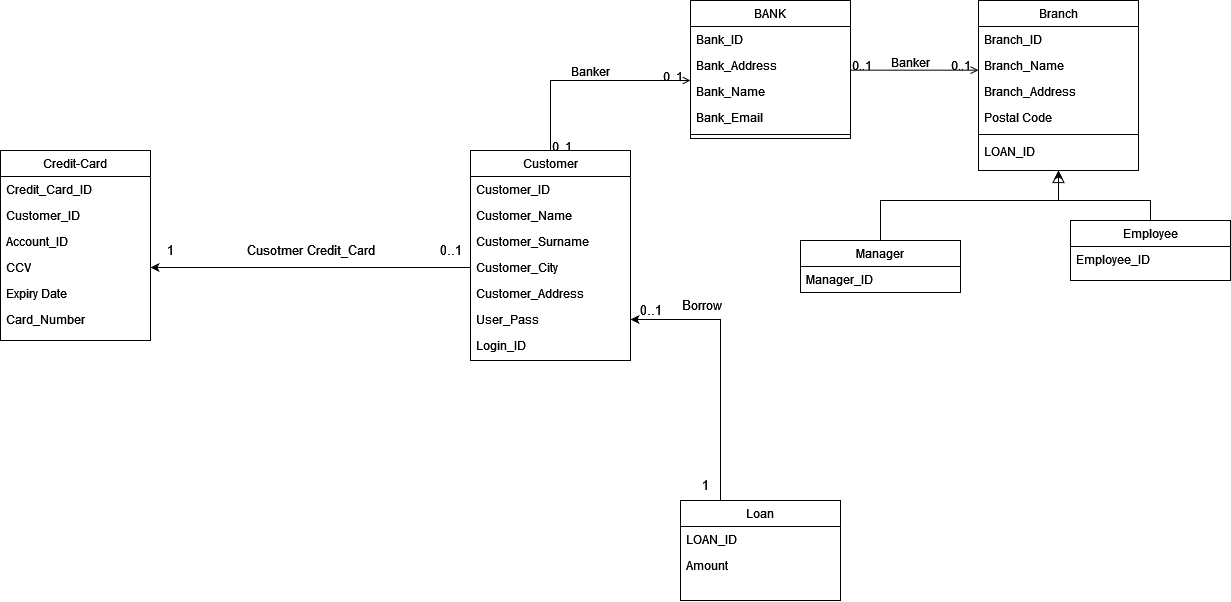

The diagram above was exported from draw.io. Its source (the exported page's mxGraphModel, read from the mxfile embedded in the PNG):
<mxGraphModel dx="2557" dy="927" grid="1" gridSize="10" guides="1" tooltips="1" connect="1" arrows="1" fold="1" page="1" pageScale="1" pageWidth="827" pageHeight="1169" math="0" shadow="0">
  <root>
    <mxCell id="WIyWlLk6GJQsqaUBKTNV-0" />
    <mxCell id="WIyWlLk6GJQsqaUBKTNV-1" parent="WIyWlLk6GJQsqaUBKTNV-0" />
    <mxCell id="zkfFHV4jXpPFQw0GAbJ--0" value="BANK" style="swimlane;fontStyle=0;align=center;verticalAlign=top;childLayout=stackLayout;horizontal=1;startSize=26;horizontalStack=0;resizeParent=1;resizeLast=0;collapsible=1;marginBottom=0;rounded=0;shadow=0;strokeWidth=1;" parent="WIyWlLk6GJQsqaUBKTNV-1" vertex="1">
      <mxGeometry x="220" y="120" width="160" height="138" as="geometry">
        <mxRectangle x="230" y="140" width="160" height="26" as="alternateBounds" />
      </mxGeometry>
    </mxCell>
    <mxCell id="zkfFHV4jXpPFQw0GAbJ--1" value="Bank_ID" style="text;align=left;verticalAlign=top;spacingLeft=4;spacingRight=4;overflow=hidden;rotatable=0;points=[[0,0.5],[1,0.5]];portConstraint=eastwest;" parent="zkfFHV4jXpPFQw0GAbJ--0" vertex="1">
      <mxGeometry y="26" width="160" height="26" as="geometry" />
    </mxCell>
    <mxCell id="zkfFHV4jXpPFQw0GAbJ--2" value="Bank_Address" style="text;align=left;verticalAlign=top;spacingLeft=4;spacingRight=4;overflow=hidden;rotatable=0;points=[[0,0.5],[1,0.5]];portConstraint=eastwest;rounded=0;shadow=0;html=0;" parent="zkfFHV4jXpPFQw0GAbJ--0" vertex="1">
      <mxGeometry y="52" width="160" height="26" as="geometry" />
    </mxCell>
    <mxCell id="zkfFHV4jXpPFQw0GAbJ--3" value="Bank_Name" style="text;align=left;verticalAlign=top;spacingLeft=4;spacingRight=4;overflow=hidden;rotatable=0;points=[[0,0.5],[1,0.5]];portConstraint=eastwest;rounded=0;shadow=0;html=0;" parent="zkfFHV4jXpPFQw0GAbJ--0" vertex="1">
      <mxGeometry y="78" width="160" height="26" as="geometry" />
    </mxCell>
    <mxCell id="zkfFHV4jXpPFQw0GAbJ--5" value="Bank_Email&#10;" style="text;align=left;verticalAlign=top;spacingLeft=4;spacingRight=4;overflow=hidden;rotatable=0;points=[[0,0.5],[1,0.5]];portConstraint=eastwest;" parent="zkfFHV4jXpPFQw0GAbJ--0" vertex="1">
      <mxGeometry y="104" width="160" height="26" as="geometry" />
    </mxCell>
    <mxCell id="zkfFHV4jXpPFQw0GAbJ--4" value="" style="line;html=1;strokeWidth=1;align=left;verticalAlign=middle;spacingTop=-1;spacingLeft=3;spacingRight=3;rotatable=0;labelPosition=right;points=[];portConstraint=eastwest;" parent="zkfFHV4jXpPFQw0GAbJ--0" vertex="1">
      <mxGeometry y="130" width="160" height="8" as="geometry" />
    </mxCell>
    <mxCell id="xwFx3Qs3nOzu9Z1f2gW7-0" style="edgeStyle=orthogonalEdgeStyle;rounded=0;orthogonalLoop=1;jettySize=auto;html=1;exitX=0.5;exitY=0;exitDx=0;exitDy=0;entryX=0.5;entryY=1;entryDx=0;entryDy=0;" edge="1" parent="WIyWlLk6GJQsqaUBKTNV-1" source="zkfFHV4jXpPFQw0GAbJ--6" target="zkfFHV4jXpPFQw0GAbJ--17">
      <mxGeometry relative="1" as="geometry">
        <Array as="points">
          <mxPoint x="680" y="320" />
          <mxPoint x="588" y="320" />
        </Array>
      </mxGeometry>
    </mxCell>
    <mxCell id="zkfFHV4jXpPFQw0GAbJ--6" value="Employee" style="swimlane;fontStyle=0;align=center;verticalAlign=top;childLayout=stackLayout;horizontal=1;startSize=26;horizontalStack=0;resizeParent=1;resizeLast=0;collapsible=1;marginBottom=0;rounded=0;shadow=0;strokeWidth=1;" parent="WIyWlLk6GJQsqaUBKTNV-1" vertex="1">
      <mxGeometry x="600" y="340" width="160" height="60" as="geometry">
        <mxRectangle x="130" y="380" width="160" height="26" as="alternateBounds" />
      </mxGeometry>
    </mxCell>
    <mxCell id="zkfFHV4jXpPFQw0GAbJ--7" value="Employee_ID" style="text;align=left;verticalAlign=top;spacingLeft=4;spacingRight=4;overflow=hidden;rotatable=0;points=[[0,0.5],[1,0.5]];portConstraint=eastwest;" parent="zkfFHV4jXpPFQw0GAbJ--6" vertex="1">
      <mxGeometry y="26" width="160" height="26" as="geometry" />
    </mxCell>
    <mxCell id="zkfFHV4jXpPFQw0GAbJ--13" value="Manager" style="swimlane;fontStyle=0;align=center;verticalAlign=top;childLayout=stackLayout;horizontal=1;startSize=26;horizontalStack=0;resizeParent=1;resizeLast=0;collapsible=1;marginBottom=0;rounded=0;shadow=0;strokeWidth=1;" parent="WIyWlLk6GJQsqaUBKTNV-1" vertex="1">
      <mxGeometry x="330" y="360" width="160" height="52" as="geometry">
        <mxRectangle x="340" y="380" width="170" height="26" as="alternateBounds" />
      </mxGeometry>
    </mxCell>
    <mxCell id="zkfFHV4jXpPFQw0GAbJ--14" value="Manager_ID" style="text;align=left;verticalAlign=top;spacingLeft=4;spacingRight=4;overflow=hidden;rotatable=0;points=[[0,0.5],[1,0.5]];portConstraint=eastwest;" parent="zkfFHV4jXpPFQw0GAbJ--13" vertex="1">
      <mxGeometry y="26" width="160" height="26" as="geometry" />
    </mxCell>
    <mxCell id="zkfFHV4jXpPFQw0GAbJ--16" value="" style="endArrow=block;endSize=10;endFill=0;shadow=0;strokeWidth=1;rounded=0;edgeStyle=elbowEdgeStyle;elbow=vertical;entryX=0.5;entryY=1;entryDx=0;entryDy=0;" parent="WIyWlLk6GJQsqaUBKTNV-1" source="zkfFHV4jXpPFQw0GAbJ--13" target="zkfFHV4jXpPFQw0GAbJ--17" edge="1">
      <mxGeometry width="160" relative="1" as="geometry">
        <mxPoint x="210" y="373" as="sourcePoint" />
        <mxPoint x="310" y="271" as="targetPoint" />
        <Array as="points">
          <mxPoint x="590" y="320" />
        </Array>
      </mxGeometry>
    </mxCell>
    <mxCell id="zkfFHV4jXpPFQw0GAbJ--17" value="Branch" style="swimlane;fontStyle=0;align=center;verticalAlign=top;childLayout=stackLayout;horizontal=1;startSize=26;horizontalStack=0;resizeParent=1;resizeLast=0;collapsible=1;marginBottom=0;rounded=0;shadow=0;strokeWidth=1;" parent="WIyWlLk6GJQsqaUBKTNV-1" vertex="1">
      <mxGeometry x="508" y="120" width="160" height="170" as="geometry">
        <mxRectangle x="550" y="140" width="160" height="26" as="alternateBounds" />
      </mxGeometry>
    </mxCell>
    <mxCell id="zkfFHV4jXpPFQw0GAbJ--18" value="Branch_ID" style="text;align=left;verticalAlign=top;spacingLeft=4;spacingRight=4;overflow=hidden;rotatable=0;points=[[0,0.5],[1,0.5]];portConstraint=eastwest;" parent="zkfFHV4jXpPFQw0GAbJ--17" vertex="1">
      <mxGeometry y="26" width="160" height="26" as="geometry" />
    </mxCell>
    <mxCell id="zkfFHV4jXpPFQw0GAbJ--19" value="Branch_Name" style="text;align=left;verticalAlign=top;spacingLeft=4;spacingRight=4;overflow=hidden;rotatable=0;points=[[0,0.5],[1,0.5]];portConstraint=eastwest;rounded=0;shadow=0;html=0;" parent="zkfFHV4jXpPFQw0GAbJ--17" vertex="1">
      <mxGeometry y="52" width="160" height="26" as="geometry" />
    </mxCell>
    <mxCell id="zkfFHV4jXpPFQw0GAbJ--20" value="Branch_Address" style="text;align=left;verticalAlign=top;spacingLeft=4;spacingRight=4;overflow=hidden;rotatable=0;points=[[0,0.5],[1,0.5]];portConstraint=eastwest;rounded=0;shadow=0;html=0;" parent="zkfFHV4jXpPFQw0GAbJ--17" vertex="1">
      <mxGeometry y="78" width="160" height="26" as="geometry" />
    </mxCell>
    <mxCell id="zkfFHV4jXpPFQw0GAbJ--21" value="Postal Code" style="text;align=left;verticalAlign=top;spacingLeft=4;spacingRight=4;overflow=hidden;rotatable=0;points=[[0,0.5],[1,0.5]];portConstraint=eastwest;rounded=0;shadow=0;html=0;" parent="zkfFHV4jXpPFQw0GAbJ--17" vertex="1">
      <mxGeometry y="104" width="160" height="26" as="geometry" />
    </mxCell>
    <mxCell id="zkfFHV4jXpPFQw0GAbJ--23" value="" style="line;html=1;strokeWidth=1;align=left;verticalAlign=middle;spacingTop=-1;spacingLeft=3;spacingRight=3;rotatable=0;labelPosition=right;points=[];portConstraint=eastwest;" parent="zkfFHV4jXpPFQw0GAbJ--17" vertex="1">
      <mxGeometry y="130" width="160" height="8" as="geometry" />
    </mxCell>
    <mxCell id="zkfFHV4jXpPFQw0GAbJ--24" value="LOAN_ID" style="text;align=left;verticalAlign=top;spacingLeft=4;spacingRight=4;overflow=hidden;rotatable=0;points=[[0,0.5],[1,0.5]];portConstraint=eastwest;" parent="zkfFHV4jXpPFQw0GAbJ--17" vertex="1">
      <mxGeometry y="138" width="160" height="26" as="geometry" />
    </mxCell>
    <mxCell id="zkfFHV4jXpPFQw0GAbJ--26" value="" style="endArrow=open;shadow=0;strokeWidth=1;rounded=0;endFill=1;edgeStyle=elbowEdgeStyle;elbow=vertical;" parent="WIyWlLk6GJQsqaUBKTNV-1" source="zkfFHV4jXpPFQw0GAbJ--0" target="zkfFHV4jXpPFQw0GAbJ--17" edge="1">
      <mxGeometry x="0.5" y="41" relative="1" as="geometry">
        <mxPoint x="380" y="192" as="sourcePoint" />
        <mxPoint x="540" y="192" as="targetPoint" />
        <mxPoint x="-40" y="32" as="offset" />
      </mxGeometry>
    </mxCell>
    <mxCell id="zkfFHV4jXpPFQw0GAbJ--27" value="0..1" style="resizable=0;align=left;verticalAlign=bottom;labelBackgroundColor=none;fontSize=12;" parent="zkfFHV4jXpPFQw0GAbJ--26" connectable="0" vertex="1">
      <mxGeometry x="-1" relative="1" as="geometry">
        <mxPoint y="4" as="offset" />
      </mxGeometry>
    </mxCell>
    <mxCell id="zkfFHV4jXpPFQw0GAbJ--28" value="0..1" style="resizable=0;align=right;verticalAlign=bottom;labelBackgroundColor=none;fontSize=12;" parent="zkfFHV4jXpPFQw0GAbJ--26" connectable="0" vertex="1">
      <mxGeometry x="1" relative="1" as="geometry">
        <mxPoint x="-7" y="4" as="offset" />
      </mxGeometry>
    </mxCell>
    <mxCell id="zkfFHV4jXpPFQw0GAbJ--29" value="Banker" style="text;html=1;resizable=0;points=[];;align=center;verticalAlign=middle;labelBackgroundColor=none;rounded=0;shadow=0;strokeWidth=1;fontSize=12;" parent="zkfFHV4jXpPFQw0GAbJ--26" vertex="1" connectable="0">
      <mxGeometry x="0.5" y="49" relative="1" as="geometry">
        <mxPoint x="-38" y="40" as="offset" />
      </mxGeometry>
    </mxCell>
    <mxCell id="xwFx3Qs3nOzu9Z1f2gW7-1" value="Customer" style="swimlane;fontStyle=0;align=center;verticalAlign=top;childLayout=stackLayout;horizontal=1;startSize=26;horizontalStack=0;resizeParent=1;resizeLast=0;collapsible=1;marginBottom=0;rounded=0;shadow=0;strokeWidth=1;" vertex="1" parent="WIyWlLk6GJQsqaUBKTNV-1">
      <mxGeometry y="270" width="160" height="210" as="geometry">
        <mxRectangle x="230" y="140" width="160" height="26" as="alternateBounds" />
      </mxGeometry>
    </mxCell>
    <mxCell id="xwFx3Qs3nOzu9Z1f2gW7-2" value="Customer_ID&#10;" style="text;align=left;verticalAlign=top;spacingLeft=4;spacingRight=4;overflow=hidden;rotatable=0;points=[[0,0.5],[1,0.5]];portConstraint=eastwest;" vertex="1" parent="xwFx3Qs3nOzu9Z1f2gW7-1">
      <mxGeometry y="26" width="160" height="26" as="geometry" />
    </mxCell>
    <mxCell id="xwFx3Qs3nOzu9Z1f2gW7-3" value="Customer_Name" style="text;align=left;verticalAlign=top;spacingLeft=4;spacingRight=4;overflow=hidden;rotatable=0;points=[[0,0.5],[1,0.5]];portConstraint=eastwest;rounded=0;shadow=0;html=0;" vertex="1" parent="xwFx3Qs3nOzu9Z1f2gW7-1">
      <mxGeometry y="52" width="160" height="26" as="geometry" />
    </mxCell>
    <mxCell id="xwFx3Qs3nOzu9Z1f2gW7-4" value="Customer_Surname" style="text;align=left;verticalAlign=top;spacingLeft=4;spacingRight=4;overflow=hidden;rotatable=0;points=[[0,0.5],[1,0.5]];portConstraint=eastwest;rounded=0;shadow=0;html=0;" vertex="1" parent="xwFx3Qs3nOzu9Z1f2gW7-1">
      <mxGeometry y="78" width="160" height="26" as="geometry" />
    </mxCell>
    <mxCell id="xwFx3Qs3nOzu9Z1f2gW7-5" value="Customer_City" style="text;align=left;verticalAlign=top;spacingLeft=4;spacingRight=4;overflow=hidden;rotatable=0;points=[[0,0.5],[1,0.5]];portConstraint=eastwest;" vertex="1" parent="xwFx3Qs3nOzu9Z1f2gW7-1">
      <mxGeometry y="104" width="160" height="26" as="geometry" />
    </mxCell>
    <mxCell id="xwFx3Qs3nOzu9Z1f2gW7-11" value="Customer_Address" style="text;align=left;verticalAlign=top;spacingLeft=4;spacingRight=4;overflow=hidden;rotatable=0;points=[[0,0.5],[1,0.5]];portConstraint=eastwest;" vertex="1" parent="xwFx3Qs3nOzu9Z1f2gW7-1">
      <mxGeometry y="130" width="160" height="26" as="geometry" />
    </mxCell>
    <mxCell id="xwFx3Qs3nOzu9Z1f2gW7-12" value="User_Pass" style="text;align=left;verticalAlign=top;spacingLeft=4;spacingRight=4;overflow=hidden;rotatable=0;points=[[0,0.5],[1,0.5]];portConstraint=eastwest;" vertex="1" parent="xwFx3Qs3nOzu9Z1f2gW7-1">
      <mxGeometry y="156" width="160" height="26" as="geometry" />
    </mxCell>
    <mxCell id="xwFx3Qs3nOzu9Z1f2gW7-13" value="Login_ID" style="text;align=left;verticalAlign=top;spacingLeft=4;spacingRight=4;overflow=hidden;rotatable=0;points=[[0,0.5],[1,0.5]];portConstraint=eastwest;" vertex="1" parent="xwFx3Qs3nOzu9Z1f2gW7-1">
      <mxGeometry y="182" width="160" height="26" as="geometry" />
    </mxCell>
    <mxCell id="xwFx3Qs3nOzu9Z1f2gW7-7" value="" style="endArrow=open;shadow=0;strokeWidth=1;rounded=0;endFill=1;edgeStyle=elbowEdgeStyle;elbow=vertical;" edge="1" parent="WIyWlLk6GJQsqaUBKTNV-1" source="xwFx3Qs3nOzu9Z1f2gW7-1">
      <mxGeometry x="0.5" y="41" relative="1" as="geometry">
        <mxPoint x="160" y="342" as="sourcePoint" />
        <mxPoint x="220" y="200" as="targetPoint" />
        <mxPoint x="-40" y="32" as="offset" />
        <Array as="points">
          <mxPoint x="80" y="200" />
        </Array>
      </mxGeometry>
    </mxCell>
    <mxCell id="xwFx3Qs3nOzu9Z1f2gW7-8" value="0..1" style="resizable=0;align=left;verticalAlign=bottom;labelBackgroundColor=none;fontSize=12;" connectable="0" vertex="1" parent="xwFx3Qs3nOzu9Z1f2gW7-7">
      <mxGeometry x="-1" relative="1" as="geometry">
        <mxPoint y="4" as="offset" />
      </mxGeometry>
    </mxCell>
    <mxCell id="xwFx3Qs3nOzu9Z1f2gW7-9" value="0..1" style="resizable=0;align=right;verticalAlign=bottom;labelBackgroundColor=none;fontSize=12;" connectable="0" vertex="1" parent="xwFx3Qs3nOzu9Z1f2gW7-7">
      <mxGeometry x="1" relative="1" as="geometry">
        <mxPoint x="-7" y="4" as="offset" />
      </mxGeometry>
    </mxCell>
    <mxCell id="xwFx3Qs3nOzu9Z1f2gW7-10" value="Banker" style="text;html=1;resizable=0;points=[];;align=center;verticalAlign=middle;labelBackgroundColor=none;rounded=0;shadow=0;strokeWidth=1;fontSize=12;" vertex="1" connectable="0" parent="xwFx3Qs3nOzu9Z1f2gW7-7">
      <mxGeometry x="0.5" y="49" relative="1" as="geometry">
        <mxPoint x="-49" y="39" as="offset" />
      </mxGeometry>
    </mxCell>
    <mxCell id="xwFx3Qs3nOzu9Z1f2gW7-35" style="edgeStyle=orthogonalEdgeStyle;rounded=0;orthogonalLoop=1;jettySize=auto;html=1;exitX=0.25;exitY=0;exitDx=0;exitDy=0;" edge="1" parent="WIyWlLk6GJQsqaUBKTNV-1" source="xwFx3Qs3nOzu9Z1f2gW7-21" target="xwFx3Qs3nOzu9Z1f2gW7-12">
      <mxGeometry relative="1" as="geometry" />
    </mxCell>
    <mxCell id="xwFx3Qs3nOzu9Z1f2gW7-36" value="&lt;font style=&quot;font-size: 13px;&quot;&gt;Borrow&lt;/font&gt;" style="edgeLabel;html=1;align=center;verticalAlign=middle;resizable=0;points=[];" vertex="1" connectable="0" parent="xwFx3Qs3nOzu9Z1f2gW7-35">
      <mxGeometry x="0.0156" y="-1" relative="1" as="geometry">
        <mxPoint x="-21" y="-57" as="offset" />
      </mxGeometry>
    </mxCell>
    <mxCell id="xwFx3Qs3nOzu9Z1f2gW7-21" value="Loan" style="swimlane;fontStyle=0;align=center;verticalAlign=top;childLayout=stackLayout;horizontal=1;startSize=26;horizontalStack=0;resizeParent=1;resizeLast=0;collapsible=1;marginBottom=0;rounded=0;shadow=0;strokeWidth=1;" vertex="1" parent="WIyWlLk6GJQsqaUBKTNV-1">
      <mxGeometry x="210" y="620" width="160" height="100" as="geometry">
        <mxRectangle x="230" y="140" width="160" height="26" as="alternateBounds" />
      </mxGeometry>
    </mxCell>
    <mxCell id="xwFx3Qs3nOzu9Z1f2gW7-22" value="LOAN_ID&#10;" style="text;align=left;verticalAlign=top;spacingLeft=4;spacingRight=4;overflow=hidden;rotatable=0;points=[[0,0.5],[1,0.5]];portConstraint=eastwest;" vertex="1" parent="xwFx3Qs3nOzu9Z1f2gW7-21">
      <mxGeometry y="26" width="160" height="26" as="geometry" />
    </mxCell>
    <mxCell id="xwFx3Qs3nOzu9Z1f2gW7-23" value="Amount" style="text;align=left;verticalAlign=top;spacingLeft=4;spacingRight=4;overflow=hidden;rotatable=0;points=[[0,0.5],[1,0.5]];portConstraint=eastwest;rounded=0;shadow=0;html=0;" vertex="1" parent="xwFx3Qs3nOzu9Z1f2gW7-21">
      <mxGeometry y="52" width="160" height="26" as="geometry" />
    </mxCell>
    <mxCell id="xwFx3Qs3nOzu9Z1f2gW7-37" value="&lt;div&gt;0..1&lt;/div&gt;" style="text;html=1;align=center;verticalAlign=middle;resizable=0;points=[];autosize=1;strokeColor=none;fillColor=none;fontSize=13;" vertex="1" parent="WIyWlLk6GJQsqaUBKTNV-1">
      <mxGeometry x="155" y="415" width="50" height="30" as="geometry" />
    </mxCell>
    <mxCell id="xwFx3Qs3nOzu9Z1f2gW7-38" value="1" style="text;html=1;align=center;verticalAlign=middle;resizable=0;points=[];autosize=1;strokeColor=none;fillColor=none;fontSize=13;" vertex="1" parent="WIyWlLk6GJQsqaUBKTNV-1">
      <mxGeometry x="220" y="590" width="30" height="30" as="geometry" />
    </mxCell>
    <mxCell id="xwFx3Qs3nOzu9Z1f2gW7-39" value="Credit-Card" style="swimlane;fontStyle=0;align=center;verticalAlign=top;childLayout=stackLayout;horizontal=1;startSize=26;horizontalStack=0;resizeParent=1;resizeLast=0;collapsible=1;marginBottom=0;rounded=0;shadow=0;strokeWidth=1;" vertex="1" parent="WIyWlLk6GJQsqaUBKTNV-1">
      <mxGeometry x="-470" y="270" width="150" height="190" as="geometry">
        <mxRectangle x="230" y="140" width="160" height="26" as="alternateBounds" />
      </mxGeometry>
    </mxCell>
    <mxCell id="xwFx3Qs3nOzu9Z1f2gW7-40" value="Credit_Card_ID" style="text;align=left;verticalAlign=top;spacingLeft=4;spacingRight=4;overflow=hidden;rotatable=0;points=[[0,0.5],[1,0.5]];portConstraint=eastwest;" vertex="1" parent="xwFx3Qs3nOzu9Z1f2gW7-39">
      <mxGeometry y="26" width="150" height="26" as="geometry" />
    </mxCell>
    <mxCell id="xwFx3Qs3nOzu9Z1f2gW7-41" value="Customer_ID" style="text;align=left;verticalAlign=top;spacingLeft=4;spacingRight=4;overflow=hidden;rotatable=0;points=[[0,0.5],[1,0.5]];portConstraint=eastwest;rounded=0;shadow=0;html=0;" vertex="1" parent="xwFx3Qs3nOzu9Z1f2gW7-39">
      <mxGeometry y="52" width="150" height="26" as="geometry" />
    </mxCell>
    <mxCell id="xwFx3Qs3nOzu9Z1f2gW7-42" value="Account_ID" style="text;align=left;verticalAlign=top;spacingLeft=4;spacingRight=4;overflow=hidden;rotatable=0;points=[[0,0.5],[1,0.5]];portConstraint=eastwest;rounded=0;shadow=0;html=0;" vertex="1" parent="xwFx3Qs3nOzu9Z1f2gW7-39">
      <mxGeometry y="78" width="150" height="26" as="geometry" />
    </mxCell>
    <mxCell id="xwFx3Qs3nOzu9Z1f2gW7-43" value="CCV" style="text;align=left;verticalAlign=top;spacingLeft=4;spacingRight=4;overflow=hidden;rotatable=0;points=[[0,0.5],[1,0.5]];portConstraint=eastwest;" vertex="1" parent="xwFx3Qs3nOzu9Z1f2gW7-39">
      <mxGeometry y="104" width="150" height="26" as="geometry" />
    </mxCell>
    <mxCell id="xwFx3Qs3nOzu9Z1f2gW7-44" value="Expiry Date" style="text;align=left;verticalAlign=top;spacingLeft=4;spacingRight=4;overflow=hidden;rotatable=0;points=[[0,0.5],[1,0.5]];portConstraint=eastwest;" vertex="1" parent="xwFx3Qs3nOzu9Z1f2gW7-39">
      <mxGeometry y="130" width="150" height="26" as="geometry" />
    </mxCell>
    <mxCell id="xwFx3Qs3nOzu9Z1f2gW7-45" value="Card_Number" style="text;align=left;verticalAlign=top;spacingLeft=4;spacingRight=4;overflow=hidden;rotatable=0;points=[[0,0.5],[1,0.5]];portConstraint=eastwest;" vertex="1" parent="xwFx3Qs3nOzu9Z1f2gW7-39">
      <mxGeometry y="156" width="150" height="26" as="geometry" />
    </mxCell>
    <mxCell id="xwFx3Qs3nOzu9Z1f2gW7-48" value="Cusotmer Credit_Card" style="text;html=1;align=center;verticalAlign=middle;resizable=0;points=[];autosize=1;strokeColor=none;fillColor=none;fontSize=13;" vertex="1" parent="WIyWlLk6GJQsqaUBKTNV-1">
      <mxGeometry x="-235" y="355" width="150" height="30" as="geometry" />
    </mxCell>
    <mxCell id="xwFx3Qs3nOzu9Z1f2gW7-49" style="edgeStyle=orthogonalEdgeStyle;rounded=0;orthogonalLoop=1;jettySize=auto;html=1;exitX=0;exitY=0.5;exitDx=0;exitDy=0;entryX=1;entryY=0.5;entryDx=0;entryDy=0;fontSize=13;" edge="1" parent="WIyWlLk6GJQsqaUBKTNV-1" source="xwFx3Qs3nOzu9Z1f2gW7-5" target="xwFx3Qs3nOzu9Z1f2gW7-43">
      <mxGeometry relative="1" as="geometry" />
    </mxCell>
    <mxCell id="xwFx3Qs3nOzu9Z1f2gW7-51" value="1" style="text;html=1;align=center;verticalAlign=middle;resizable=0;points=[];autosize=1;strokeColor=none;fillColor=none;fontSize=13;" vertex="1" parent="WIyWlLk6GJQsqaUBKTNV-1">
      <mxGeometry x="-315" y="355" width="30" height="30" as="geometry" />
    </mxCell>
    <mxCell id="xwFx3Qs3nOzu9Z1f2gW7-52" value="0..1" style="text;html=1;align=center;verticalAlign=middle;resizable=0;points=[];autosize=1;strokeColor=none;fillColor=none;fontSize=13;" vertex="1" parent="WIyWlLk6GJQsqaUBKTNV-1">
      <mxGeometry x="-45" y="355" width="50" height="30" as="geometry" />
    </mxCell>
  </root>
</mxGraphModel>